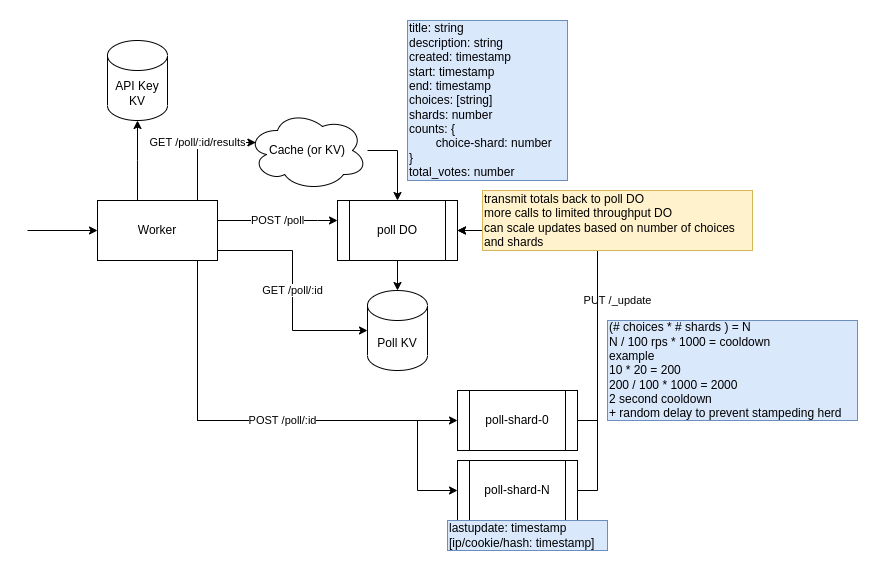

The diagram above was exported from draw.io. Its source (the exported page's mxGraphModel, read from the mxfile embedded in the PNG):
<mxGraphModel dx="2062" dy="1191" grid="1" gridSize="10" guides="1" tooltips="1" connect="1" arrows="1" fold="1" page="1" pageScale="1" pageWidth="850" pageHeight="1100" math="0" shadow="0">
  <root>
    <mxCell id="0" />
    <mxCell id="1" parent="0" />
    <mxCell id="2" value="Poll KV" style="shape=cylinder3;whiteSpace=wrap;html=1;boundedLbl=1;backgroundOutline=1;size=15;" vertex="1" parent="1">
      <mxGeometry x="350" y="320" width="60" height="80" as="geometry" />
    </mxCell>
    <mxCell id="3" style="edgeStyle=orthogonalEdgeStyle;rounded=0;orthogonalLoop=1;jettySize=auto;html=1;" edge="1" source="4" target="2" parent="1">
      <mxGeometry relative="1" as="geometry" />
    </mxCell>
    <mxCell id="4" value="poll DO" style="shape=process;whiteSpace=wrap;html=1;backgroundOutline=1;" vertex="1" parent="1">
      <mxGeometry x="320" y="230" width="120" height="60" as="geometry" />
    </mxCell>
    <mxCell id="5" value="POST /poll" style="edgeStyle=orthogonalEdgeStyle;rounded=0;orthogonalLoop=1;jettySize=auto;html=1;" edge="1" source="12" target="4" parent="1">
      <mxGeometry relative="1" as="geometry">
        <Array as="points">
          <mxPoint x="300" y="250" />
          <mxPoint x="300" y="250" />
        </Array>
      </mxGeometry>
    </mxCell>
    <mxCell id="6" value="GET /poll/:id" style="edgeStyle=orthogonalEdgeStyle;rounded=0;orthogonalLoop=1;jettySize=auto;html=1;entryX=0;entryY=0.5;entryDx=0;entryDy=0;entryPerimeter=0;" edge="1" source="12" target="2" parent="1">
      <mxGeometry relative="1" as="geometry">
        <Array as="points">
          <mxPoint x="275" y="280" />
          <mxPoint x="275" y="360" />
        </Array>
      </mxGeometry>
    </mxCell>
    <mxCell id="7" style="edgeStyle=orthogonalEdgeStyle;rounded=0;orthogonalLoop=1;jettySize=auto;html=1;entryX=0;entryY=0.5;entryDx=0;entryDy=0;" edge="1" source="12" target="14" parent="1">
      <mxGeometry relative="1" as="geometry">
        <Array as="points">
          <mxPoint x="180" y="450" />
        </Array>
      </mxGeometry>
    </mxCell>
    <mxCell id="8" value="POST /poll/:id" style="edgeStyle=orthogonalEdgeStyle;rounded=0;orthogonalLoop=1;jettySize=auto;html=1;entryX=0;entryY=0.5;entryDx=0;entryDy=0;" edge="1" source="12" target="16" parent="1">
      <mxGeometry relative="1" as="geometry">
        <Array as="points">
          <mxPoint x="180" y="450" />
          <mxPoint x="400" y="450" />
          <mxPoint x="400" y="520" />
        </Array>
      </mxGeometry>
    </mxCell>
    <mxCell id="9" value="GET /poll/:id/results" style="edgeStyle=orthogonalEdgeStyle;rounded=0;orthogonalLoop=1;jettySize=auto;html=1;entryX=0.07;entryY=0.4;entryDx=0;entryDy=0;entryPerimeter=0;" edge="1" source="12" target="18" parent="1">
      <mxGeometry relative="1" as="geometry">
        <Array as="points">
          <mxPoint x="180" y="172" />
        </Array>
      </mxGeometry>
    </mxCell>
    <mxCell id="10" style="edgeStyle=orthogonalEdgeStyle;rounded=0;orthogonalLoop=1;jettySize=auto;html=1;" edge="1" source="12" target="23" parent="1">
      <mxGeometry relative="1" as="geometry">
        <Array as="points">
          <mxPoint x="120" y="190" />
          <mxPoint x="120" y="190" />
        </Array>
      </mxGeometry>
    </mxCell>
    <mxCell id="11" style="edgeStyle=orthogonalEdgeStyle;rounded=0;orthogonalLoop=1;jettySize=auto;html=1;startArrow=classic;startFill=1;endArrow=none;endFill=0;" edge="1" source="12" parent="1">
      <mxGeometry relative="1" as="geometry">
        <mxPoint x="10" y="260" as="targetPoint" />
      </mxGeometry>
    </mxCell>
    <mxCell id="12" value="Worker" style="rounded=0;whiteSpace=wrap;html=1;" vertex="1" parent="1">
      <mxGeometry x="80" y="230" width="120" height="60" as="geometry" />
    </mxCell>
    <mxCell id="13" value="PUT /_update" style="edgeStyle=orthogonalEdgeStyle;rounded=0;orthogonalLoop=1;jettySize=auto;html=1;entryX=1;entryY=0.5;entryDx=0;entryDy=0;" edge="1" source="14" target="4" parent="1">
      <mxGeometry x="-0.2" y="-20" relative="1" as="geometry">
        <Array as="points">
          <mxPoint x="580" y="450" />
          <mxPoint x="580" y="260" />
        </Array>
        <mxPoint as="offset" />
      </mxGeometry>
    </mxCell>
    <mxCell id="14" value="poll-shard-0" style="shape=process;whiteSpace=wrap;html=1;backgroundOutline=1;" vertex="1" parent="1">
      <mxGeometry x="440" y="420" width="120" height="60" as="geometry" />
    </mxCell>
    <mxCell id="15" style="edgeStyle=orthogonalEdgeStyle;rounded=0;orthogonalLoop=1;jettySize=auto;html=1;" edge="1" source="16" target="4" parent="1">
      <mxGeometry relative="1" as="geometry">
        <Array as="points">
          <mxPoint x="580" y="520" />
          <mxPoint x="580" y="260" />
        </Array>
      </mxGeometry>
    </mxCell>
    <mxCell id="16" value="poll-shard-N" style="shape=process;whiteSpace=wrap;html=1;backgroundOutline=1;" vertex="1" parent="1">
      <mxGeometry x="440" y="490" width="120" height="60" as="geometry" />
    </mxCell>
    <mxCell id="17" style="edgeStyle=orthogonalEdgeStyle;rounded=0;orthogonalLoop=1;jettySize=auto;html=1;" edge="1" source="18" target="4" parent="1">
      <mxGeometry relative="1" as="geometry">
        <Array as="points">
          <mxPoint x="380" y="180" />
        </Array>
      </mxGeometry>
    </mxCell>
    <mxCell id="18" value="Cache (or KV)" style="ellipse;shape=cloud;whiteSpace=wrap;html=1;" vertex="1" parent="1">
      <mxGeometry x="230" y="140" width="120" height="80" as="geometry" />
    </mxCell>
    <mxCell id="19" value="transmit totals back to poll DO&lt;br&gt;more calls to limited throughput DO&lt;br&gt;can scale updates based on number of choices&lt;br&gt;and shards" style="text;html=1;align=left;verticalAlign=middle;resizable=0;points=[];autosize=1;strokeColor=#d6b656;fillColor=#fff2cc;" vertex="1" parent="1">
      <mxGeometry x="465" y="220" width="270" height="60" as="geometry" />
    </mxCell>
    <mxCell id="20" value="(# choices * # shards ) = N&lt;br&gt;N / 100 rps * 1000 = cooldown&lt;br&gt;example&lt;br&gt;10 * 20 = 200&lt;br&gt;200 / 100 * 1000 = 2000&lt;br&gt;2 second cooldown&amp;nbsp;&lt;br&gt;+ random delay to prevent stampeding herd" style="text;html=1;align=left;verticalAlign=middle;resizable=0;points=[];autosize=1;strokeColor=#6c8ebf;fillColor=#dae8fc;" vertex="1" parent="1">
      <mxGeometry x="590" y="350" width="250" height="100" as="geometry" />
    </mxCell>
    <mxCell id="21" value="title: string&lt;br&gt;description: string&lt;br&gt;created: timestamp&lt;br&gt;start: timestamp&lt;br&gt;end: timestamp&lt;br&gt;choices: [string]&lt;br&gt;shards: number&lt;br&gt;counts: {&lt;br&gt;&lt;span style=&quot;white-space: pre&quot;&gt;&#09;&lt;/span&gt;choice-shard: number&lt;br&gt;}&lt;br&gt;total_votes: number" style="text;html=1;align=left;verticalAlign=middle;resizable=0;points=[];autosize=1;strokeColor=#6c8ebf;fillColor=#dae8fc;" vertex="1" parent="1">
      <mxGeometry x="390" y="50" width="160" height="160" as="geometry" />
    </mxCell>
    <mxCell id="22" value="lastupdate: timestamp&lt;br&gt;[ip/cookie/hash: timestamp]" style="text;html=1;align=left;verticalAlign=middle;resizable=0;points=[];autosize=1;strokeColor=#6c8ebf;fillColor=#dae8fc;" vertex="1" parent="1">
      <mxGeometry x="430" y="550" width="160" height="30" as="geometry" />
    </mxCell>
    <mxCell id="23" value="API Key&lt;br&gt;KV" style="shape=cylinder3;whiteSpace=wrap;html=1;boundedLbl=1;backgroundOutline=1;size=15;" vertex="1" parent="1">
      <mxGeometry x="90" y="70" width="60" height="80" as="geometry" />
    </mxCell>
  </root>
</mxGraphModel>